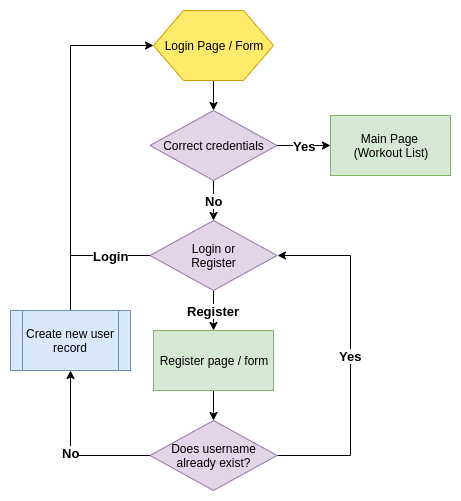

The diagram above was exported from draw.io. Its source (the exported page's mxGraphModel, read from the mxfile embedded in the PNG):
<mxGraphModel dx="868" dy="376" grid="1" gridSize="10" guides="1" tooltips="1" connect="1" arrows="1" fold="1" page="1" pageScale="1" pageWidth="827" pageHeight="1169" math="0" shadow="0">
  <root>
    <mxCell id="WWKva9jJnT3gPkZl1uyc-0" />
    <mxCell id="WWKva9jJnT3gPkZl1uyc-1" parent="WWKva9jJnT3gPkZl1uyc-0" />
    <mxCell id="QUqv1i154lx3tkJXKUgB-4" value="" style="edgeStyle=orthogonalEdgeStyle;rounded=0;orthogonalLoop=1;jettySize=auto;html=1;" edge="1" parent="WWKva9jJnT3gPkZl1uyc-1" target="QUqv1i154lx3tkJXKUgB-3">
      <mxGeometry relative="1" as="geometry">
        <mxPoint x="413" y="140" as="sourcePoint" />
      </mxGeometry>
    </mxCell>
    <mxCell id="QUqv1i154lx3tkJXKUgB-6" value="Yes" style="edgeStyle=orthogonalEdgeStyle;rounded=0;orthogonalLoop=1;jettySize=auto;html=1;fontSize=13;fontStyle=1" edge="1" parent="WWKva9jJnT3gPkZl1uyc-1" source="QUqv1i154lx3tkJXKUgB-3" target="QUqv1i154lx3tkJXKUgB-5">
      <mxGeometry relative="1" as="geometry" />
    </mxCell>
    <mxCell id="QUqv1i154lx3tkJXKUgB-9" value="No" style="edgeStyle=orthogonalEdgeStyle;rounded=0;orthogonalLoop=1;jettySize=auto;html=1;fontSize=13;fontStyle=1" edge="1" parent="WWKva9jJnT3gPkZl1uyc-1" source="QUqv1i154lx3tkJXKUgB-3" target="QUqv1i154lx3tkJXKUgB-8">
      <mxGeometry relative="1" as="geometry">
        <Array as="points">
          <mxPoint x="413" y="250" />
          <mxPoint x="413" y="250" />
        </Array>
      </mxGeometry>
    </mxCell>
    <mxCell id="QUqv1i154lx3tkJXKUgB-3" value="Correct credentials" style="rhombus;whiteSpace=wrap;html=1;fillColor=#e1d5e7;strokeColor=#9673a6;" vertex="1" parent="WWKva9jJnT3gPkZl1uyc-1">
      <mxGeometry x="349.5" y="170" width="127" height="70" as="geometry" />
    </mxCell>
    <mxCell id="QUqv1i154lx3tkJXKUgB-11" value="Register" style="edgeStyle=orthogonalEdgeStyle;rounded=0;orthogonalLoop=1;jettySize=auto;html=1;fontSize=13;fontStyle=1" edge="1" parent="WWKva9jJnT3gPkZl1uyc-1" source="QUqv1i154lx3tkJXKUgB-8" target="QUqv1i154lx3tkJXKUgB-10">
      <mxGeometry relative="1" as="geometry" />
    </mxCell>
    <mxCell id="QUqv1i154lx3tkJXKUgB-35" value="Login" style="edgeStyle=orthogonalEdgeStyle;rounded=0;orthogonalLoop=1;jettySize=auto;html=1;exitX=0;exitY=0.5;exitDx=0;exitDy=0;endArrow=none;endFill=0;fontSize=13;fontStyle=1" edge="1" parent="WWKva9jJnT3gPkZl1uyc-1" source="QUqv1i154lx3tkJXKUgB-8">
      <mxGeometry relative="1" as="geometry">
        <mxPoint x="270" y="315" as="targetPoint" />
      </mxGeometry>
    </mxCell>
    <mxCell id="QUqv1i154lx3tkJXKUgB-8" value="Login or &lt;br&gt;Register" style="rhombus;whiteSpace=wrap;html=1;fillColor=#e1d5e7;strokeColor=#9673a6;" vertex="1" parent="WWKva9jJnT3gPkZl1uyc-1">
      <mxGeometry x="349.5" y="280" width="127" height="70" as="geometry" />
    </mxCell>
    <mxCell id="QUqv1i154lx3tkJXKUgB-13" value="" style="edgeStyle=orthogonalEdgeStyle;rounded=0;orthogonalLoop=1;jettySize=auto;html=1;" edge="1" parent="WWKva9jJnT3gPkZl1uyc-1" source="QUqv1i154lx3tkJXKUgB-10" target="QUqv1i154lx3tkJXKUgB-12">
      <mxGeometry relative="1" as="geometry" />
    </mxCell>
    <mxCell id="QUqv1i154lx3tkJXKUgB-10" value="Register page / form" style="rounded=0;whiteSpace=wrap;html=1;fillColor=#d5e8d4;strokeColor=#82b366;" vertex="1" parent="WWKva9jJnT3gPkZl1uyc-1">
      <mxGeometry x="353" y="390" width="120" height="60" as="geometry" />
    </mxCell>
    <mxCell id="QUqv1i154lx3tkJXKUgB-5" value="Main Page &lt;br&gt;(Workout List)" style="rounded=0;whiteSpace=wrap;html=1;fillColor=#d5e8d4;strokeColor=#82b366;" vertex="1" parent="WWKva9jJnT3gPkZl1uyc-1">
      <mxGeometry x="530" y="175" width="120" height="60" as="geometry" />
    </mxCell>
    <mxCell id="QUqv1i154lx3tkJXKUgB-22" value="No" style="edgeStyle=orthogonalEdgeStyle;rounded=0;orthogonalLoop=1;jettySize=auto;html=1;exitX=0;exitY=0.5;exitDx=0;exitDy=0;entryX=0.5;entryY=1;entryDx=0;entryDy=0;fontSize=13;fontStyle=1;horizontal=1;" edge="1" parent="WWKva9jJnT3gPkZl1uyc-1" source="QUqv1i154lx3tkJXKUgB-12" target="QUqv1i154lx3tkJXKUgB-14">
      <mxGeometry relative="1" as="geometry" />
    </mxCell>
    <mxCell id="QUqv1i154lx3tkJXKUgB-23" value="Yes" style="edgeStyle=orthogonalEdgeStyle;rounded=0;orthogonalLoop=1;jettySize=auto;html=1;entryX=1;entryY=0.5;entryDx=0;entryDy=0;exitX=1;exitY=0.5;exitDx=0;exitDy=0;fontSize=13;fontStyle=1" edge="1" parent="WWKva9jJnT3gPkZl1uyc-1" source="QUqv1i154lx3tkJXKUgB-12" target="QUqv1i154lx3tkJXKUgB-8">
      <mxGeometry relative="1" as="geometry">
        <Array as="points">
          <mxPoint x="550" y="515" />
          <mxPoint x="550" y="315" />
        </Array>
      </mxGeometry>
    </mxCell>
    <mxCell id="QUqv1i154lx3tkJXKUgB-12" value="Does username already exist?" style="rhombus;whiteSpace=wrap;html=1;fillColor=#e1d5e7;strokeColor=#9673a6;" vertex="1" parent="WWKva9jJnT3gPkZl1uyc-1">
      <mxGeometry x="349.5" y="480" width="127" height="70" as="geometry" />
    </mxCell>
    <mxCell id="QUqv1i154lx3tkJXKUgB-27" style="edgeStyle=orthogonalEdgeStyle;rounded=0;orthogonalLoop=1;jettySize=auto;html=1;entryX=0;entryY=0.5;entryDx=0;entryDy=0;" edge="1" parent="WWKva9jJnT3gPkZl1uyc-1" source="QUqv1i154lx3tkJXKUgB-14" target="QUqv1i154lx3tkJXKUgB-24">
      <mxGeometry relative="1" as="geometry">
        <Array as="points">
          <mxPoint x="270" y="105" />
        </Array>
      </mxGeometry>
    </mxCell>
    <mxCell id="QUqv1i154lx3tkJXKUgB-14" value="Create new user record" style="shape=process;whiteSpace=wrap;html=1;backgroundOutline=1;rounded=0;fillColor=#dae8fc;strokeColor=#6c8ebf;" vertex="1" parent="WWKva9jJnT3gPkZl1uyc-1">
      <mxGeometry x="210" y="370" width="120" height="60" as="geometry" />
    </mxCell>
    <mxCell id="QUqv1i154lx3tkJXKUgB-24" value="Login Page / Form" style="shape=hexagon;perimeter=hexagonPerimeter2;whiteSpace=wrap;html=1;rounded=0;shadow=0;glass=0;comic=0;fillColor=#FFEB6B;strokeColor=#d79b00;fontSize=12;fontStyle=0" vertex="1" parent="WWKva9jJnT3gPkZl1uyc-1">
      <mxGeometry x="353" y="70" width="120" height="70" as="geometry" />
    </mxCell>
  </root>
</mxGraphModel>